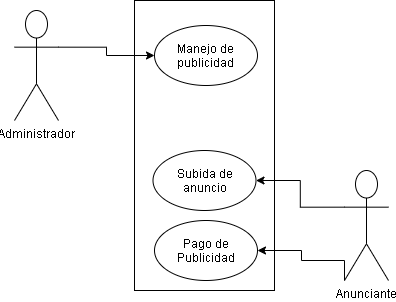

The diagram above was exported from draw.io. Its source (the exported page's mxGraphModel, read from the mxfile embedded in the PNG):
<mxGraphModel dx="1181" dy="482" grid="1" gridSize="10" guides="1" tooltips="1" connect="1" arrows="1" fold="1" page="1" pageScale="1" pageWidth="413" pageHeight="291" math="0" shadow="0">
  <root>
    <mxCell id="0" />
    <mxCell id="1" parent="0" />
    <mxCell id="7cPZED9BgPu3fXRpWpGC-11" value="" style="rounded=0;whiteSpace=wrap;html=1;" vertex="1" parent="1">
      <mxGeometry x="120" y="70" width="140" height="290" as="geometry" />
    </mxCell>
    <mxCell id="7cPZED9BgPu3fXRpWpGC-3" style="edgeStyle=orthogonalEdgeStyle;rounded=0;orthogonalLoop=1;jettySize=auto;html=1;exitX=1;exitY=0.3333333333333333;exitDx=0;exitDy=0;exitPerimeter=0;entryX=0;entryY=0.5;entryDx=0;entryDy=0;" edge="1" parent="1" source="7cPZED9BgPu3fXRpWpGC-1" target="7cPZED9BgPu3fXRpWpGC-2">
      <mxGeometry relative="1" as="geometry" />
    </mxCell>
    <mxCell id="7cPZED9BgPu3fXRpWpGC-1" value="Administrador" style="shape=umlActor;verticalLabelPosition=bottom;verticalAlign=top;html=1;outlineConnect=0;" vertex="1" parent="1">
      <mxGeometry y="80" width="44" height="110" as="geometry" />
    </mxCell>
    <mxCell id="7cPZED9BgPu3fXRpWpGC-2" value="Manejo de publicidad" style="ellipse;whiteSpace=wrap;html=1;" vertex="1" parent="1">
      <mxGeometry x="140" y="95" width="103" height="60" as="geometry" />
    </mxCell>
    <mxCell id="7cPZED9BgPu3fXRpWpGC-12" value="Subida de anuncio" style="ellipse;whiteSpace=wrap;html=1;" vertex="1" parent="1">
      <mxGeometry x="138.5" y="220" width="103" height="60" as="geometry" />
    </mxCell>
    <mxCell id="7cPZED9BgPu3fXRpWpGC-13" value="Pago de Publicidad" style="ellipse;whiteSpace=wrap;html=1;" vertex="1" parent="1">
      <mxGeometry x="140" y="290" width="103" height="60" as="geometry" />
    </mxCell>
    <mxCell id="7cPZED9BgPu3fXRpWpGC-15" style="edgeStyle=orthogonalEdgeStyle;rounded=0;orthogonalLoop=1;jettySize=auto;html=1;exitX=0;exitY=0.3333333333333333;exitDx=0;exitDy=0;exitPerimeter=0;entryX=1;entryY=0.5;entryDx=0;entryDy=0;" edge="1" parent="1" source="7cPZED9BgPu3fXRpWpGC-14" target="7cPZED9BgPu3fXRpWpGC-12">
      <mxGeometry relative="1" as="geometry" />
    </mxCell>
    <mxCell id="7cPZED9BgPu3fXRpWpGC-16" style="edgeStyle=orthogonalEdgeStyle;rounded=0;orthogonalLoop=1;jettySize=auto;html=1;exitX=0;exitY=1;exitDx=0;exitDy=0;exitPerimeter=0;entryX=1;entryY=0.5;entryDx=0;entryDy=0;" edge="1" parent="1" source="7cPZED9BgPu3fXRpWpGC-14" target="7cPZED9BgPu3fXRpWpGC-13">
      <mxGeometry relative="1" as="geometry">
        <Array as="points">
          <mxPoint x="330" y="330" />
          <mxPoint x="287" y="330" />
          <mxPoint x="287" y="320" />
        </Array>
      </mxGeometry>
    </mxCell>
    <mxCell id="7cPZED9BgPu3fXRpWpGC-14" value="Anunciante" style="shape=umlActor;verticalLabelPosition=bottom;verticalAlign=top;html=1;outlineConnect=0;" vertex="1" parent="1">
      <mxGeometry x="330" y="240" width="44" height="110" as="geometry" />
    </mxCell>
  </root>
</mxGraphModel>